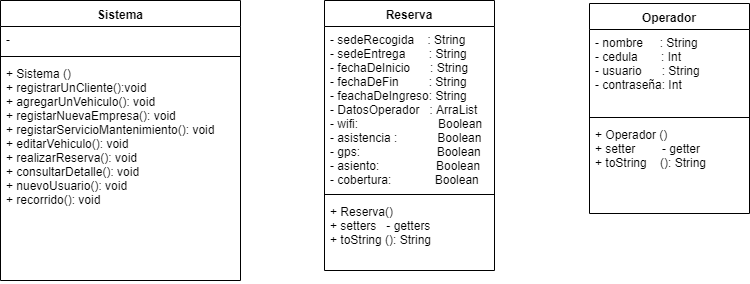

The diagram above was exported from draw.io. Its source (the exported page's mxGraphModel, read from the mxfile embedded in the PNG):
<mxGraphModel dx="1009" dy="573" grid="1" gridSize="10" guides="1" tooltips="1" connect="1" arrows="1" fold="1" page="1" pageScale="1" pageWidth="850" pageHeight="1100" math="0" shadow="0">
  <root>
    <mxCell id="0" />
    <mxCell id="1" parent="0" />
    <mxCell id="pMF2Vfc-XevtFR3TWnVZ-1" value="Sistema" style="swimlane;fontStyle=1;align=center;verticalAlign=top;childLayout=stackLayout;horizontal=1;startSize=26;horizontalStack=0;resizeParent=1;resizeParentMax=0;resizeLast=0;collapsible=1;marginBottom=0;" parent="1" vertex="1">
      <mxGeometry x="21" y="20" width="240" height="280" as="geometry">
        <mxRectangle x="21" y="20" width="80" height="26" as="alternateBounds" />
      </mxGeometry>
    </mxCell>
    <mxCell id="pMF2Vfc-XevtFR3TWnVZ-2" value="-  " style="text;strokeColor=none;fillColor=none;align=left;verticalAlign=top;spacingLeft=4;spacingRight=4;overflow=hidden;rotatable=0;points=[[0,0.5],[1,0.5]];portConstraint=eastwest;" parent="pMF2Vfc-XevtFR3TWnVZ-1" vertex="1">
      <mxGeometry y="26" width="240" height="26" as="geometry" />
    </mxCell>
    <mxCell id="pMF2Vfc-XevtFR3TWnVZ-3" value="" style="line;strokeWidth=1;fillColor=none;align=left;verticalAlign=middle;spacingTop=-1;spacingLeft=3;spacingRight=3;rotatable=0;labelPosition=right;points=[];portConstraint=eastwest;" parent="pMF2Vfc-XevtFR3TWnVZ-1" vertex="1">
      <mxGeometry y="52" width="240" height="8" as="geometry" />
    </mxCell>
    <mxCell id="pMF2Vfc-XevtFR3TWnVZ-4" value="+ Sistema ()&#10;+ registrarUnCliente():void&#10;+ agregarUnVehiculo(): void&#10;+ registarNuevaEmpresa(): void&#10;+ registarServicioMantenimiento(): void&#10;+ editarVehiculo(): void&#10;+ realizarReserva(): void&#10;+ consultarDetalle(): void&#10;+ nuevoUsuario(): void&#10;+ recorrido(): void&#10;&#10;&#10;" style="text;strokeColor=none;fillColor=none;align=left;verticalAlign=top;spacingLeft=4;spacingRight=4;overflow=hidden;rotatable=0;points=[[0,0.5],[1,0.5]];portConstraint=eastwest;" parent="pMF2Vfc-XevtFR3TWnVZ-1" vertex="1">
      <mxGeometry y="60" width="240" height="220" as="geometry" />
    </mxCell>
    <mxCell id="pMF2Vfc-XevtFR3TWnVZ-9" value="Reserva" style="swimlane;fontStyle=1;align=center;verticalAlign=top;childLayout=stackLayout;horizontal=1;startSize=26;horizontalStack=0;resizeParent=1;resizeParentMax=0;resizeLast=0;collapsible=1;marginBottom=0;" parent="1" vertex="1">
      <mxGeometry x="345" y="20" width="170" height="270" as="geometry">
        <mxRectangle x="345" y="20" width="80" height="26" as="alternateBounds" />
      </mxGeometry>
    </mxCell>
    <mxCell id="pMF2Vfc-XevtFR3TWnVZ-10" value="- sedeRecogida    : String&#10;- sedeEntrega       : String&#10;- fechaDeInicio      : String&#10;- fechaDeFin         : String&#10;- feachaDeIngreso: String&#10;- DatosOperador   : ArraList&#10;- wifi:                        Boolean&#10;- asistencia :            Boolean &#10;- gps:                       Boolean&#10;- asiento:                 Boolean&#10;- cobertura:             Boolean&#10;" style="text;strokeColor=none;fillColor=none;align=left;verticalAlign=top;spacingLeft=4;spacingRight=4;overflow=hidden;rotatable=0;points=[[0,0.5],[1,0.5]];portConstraint=eastwest;" parent="pMF2Vfc-XevtFR3TWnVZ-9" vertex="1">
      <mxGeometry y="26" width="170" height="164" as="geometry" />
    </mxCell>
    <mxCell id="pMF2Vfc-XevtFR3TWnVZ-11" value="" style="line;strokeWidth=1;fillColor=none;align=left;verticalAlign=middle;spacingTop=-1;spacingLeft=3;spacingRight=3;rotatable=0;labelPosition=right;points=[];portConstraint=eastwest;" parent="pMF2Vfc-XevtFR3TWnVZ-9" vertex="1">
      <mxGeometry y="190" width="170" height="8" as="geometry" />
    </mxCell>
    <mxCell id="pMF2Vfc-XevtFR3TWnVZ-12" value="+ Reserva()&#10;+ setters   - getters&#10;+ toString (): String&#10;" style="text;strokeColor=none;fillColor=none;align=left;verticalAlign=top;spacingLeft=4;spacingRight=4;overflow=hidden;rotatable=0;points=[[0,0.5],[1,0.5]];portConstraint=eastwest;" parent="pMF2Vfc-XevtFR3TWnVZ-9" vertex="1">
      <mxGeometry y="198" width="170" height="72" as="geometry" />
    </mxCell>
    <mxCell id="pMF2Vfc-XevtFR3TWnVZ-13" value="Operador" style="swimlane;fontStyle=1;align=center;verticalAlign=top;childLayout=stackLayout;horizontal=1;startSize=26;horizontalStack=0;resizeParent=1;resizeParentMax=0;resizeLast=0;collapsible=1;marginBottom=0;" parent="1" vertex="1">
      <mxGeometry x="610" y="23" width="160" height="210" as="geometry">
        <mxRectangle x="610" y="33" width="80" height="26" as="alternateBounds" />
      </mxGeometry>
    </mxCell>
    <mxCell id="pMF2Vfc-XevtFR3TWnVZ-14" value="- nombre     : String&#10;- cedula       : Int&#10;- usuario      : String&#10;- contraseña: Int&#10;" style="text;strokeColor=none;fillColor=none;align=left;verticalAlign=top;spacingLeft=4;spacingRight=4;overflow=hidden;rotatable=0;points=[[0,0.5],[1,0.5]];portConstraint=eastwest;" parent="pMF2Vfc-XevtFR3TWnVZ-13" vertex="1">
      <mxGeometry y="26" width="160" height="84" as="geometry" />
    </mxCell>
    <mxCell id="pMF2Vfc-XevtFR3TWnVZ-15" value="" style="line;strokeWidth=1;fillColor=none;align=left;verticalAlign=middle;spacingTop=-1;spacingLeft=3;spacingRight=3;rotatable=0;labelPosition=right;points=[];portConstraint=eastwest;" parent="pMF2Vfc-XevtFR3TWnVZ-13" vertex="1">
      <mxGeometry y="110" width="160" height="8" as="geometry" />
    </mxCell>
    <mxCell id="pMF2Vfc-XevtFR3TWnVZ-16" value="+ Operador ()&#10;+ setter        - getter&#10;+ toString    (): String&#10;" style="text;strokeColor=none;fillColor=none;align=left;verticalAlign=top;spacingLeft=4;spacingRight=4;overflow=hidden;rotatable=0;points=[[0,0.5],[1,0.5]];portConstraint=eastwest;" parent="pMF2Vfc-XevtFR3TWnVZ-13" vertex="1">
      <mxGeometry y="118" width="160" height="92" as="geometry" />
    </mxCell>
  </root>
</mxGraphModel>